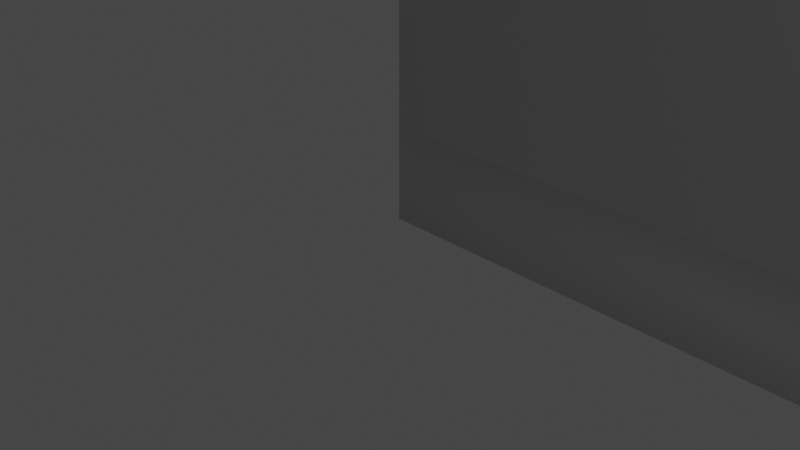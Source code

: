 # Source: DiningCorner.blend  (saved by Blender 2.93.20; exported with 4.5.12 LTS)
import bpy
from mathutils import Matrix  # noqa: F401  (used for matrix-valued properties, if any)

bpy.ops.wm.read_factory_settings(use_empty=True)
scene = bpy.context.scene
scene.name = 'Scene'

# ---- collections
col_collection = bpy.data.collections.new('Collection'); scene.collection.children.link(col_collection)

# ---- images (referenced by path relative to the original .blend; pixels are not part of the script)
import os
ASSET_DIR = os.environ.get("B2B_ASSET_DIR", "")  # directory of the original .blend (textures are referenced by path, not embedded)
HERE = os.path.dirname(os.path.abspath(__file__))  # packed textures are extracted next to this script under _unpacked/

def load_image(name, relpath, width, height, colorspace="sRGB"):
    """Load a texture the original file referenced (path relative to the .blend, or extracted next to this script)."""
    p = next((c for c in (os.path.join(HERE, relpath), os.path.join(ASSET_DIR, relpath)) if relpath and os.path.exists(c)), "")
    if p:
        img = bpy.data.images.load(p, check_existing=True)
        img.name = name
    else:  # same state as the original file: an image datablock whose file is absent (Cycles renders it pink)
        img = bpy.data.images.new(name, width, height)
        img.source = "FILE"
        img.filepath = "//" + (relpath or name)
    img.colorspace_settings.name = colorspace
    return img
img_dungeoncorner = load_image('DungeonCorner', '_unpacked/DungeonCorner.fdfb5584.png', 1024, 1024, 'sRGB')

# ---- materials (node trees are filled in below, after node groups)
mat_wire_055055055 = bpy.data.materials.new('wire_055055055')
mat_wire_055055055.use_transparent_shadow = False
mat_wire_055055055_003 = bpy.data.materials.new('wire_055055055.003')
mat_wire_055055055_003.use_transparent_shadow = False
mat_wire_055055055_001 = bpy.data.materials.new('wire_055055055.001')
mat_wire_055055055_001.use_transparent_shadow = False

# ---- material node trees
mat_wire_055055055.use_nodes = True; mat_wire_055055055.node_tree.nodes.clear()
_N = mat_wire_055055055.node_tree.nodes; _L = mat_wire_055055055.node_tree.links
n0 = _N.new('ShaderNodeBsdfPrincipled'); n0.name = 'Principled BSDF'; n0.location = (10, 300)
n0.distribution = 'GGX'
n0.subsurface_method = 'BURLEY'
n0.inputs[3].default_value = 1.45
n0.inputs[27].default_value = (0.0, 0.0, 0.0, 1.0)
n0.inputs[28].default_value = 1.0
n1 = _N.new('ShaderNodeOutputMaterial'); n1.name = 'Material Output'; n1.location = (300, 300)
_L.new(n0.outputs[0], n1.inputs[0])
n1.is_active_output = True
mat_wire_055055055_003.use_nodes = True; mat_wire_055055055_003.node_tree.nodes.clear()
_N = mat_wire_055055055_003.node_tree.nodes; _L = mat_wire_055055055_003.node_tree.links
n0 = _N.new('ShaderNodeBsdfPrincipled'); n0.name = 'Principled BSDF'; n0.location = (10, 300)
n0.distribution = 'GGX'
n0.subsurface_method = 'BURLEY'
n0.inputs[3].default_value = 1.45
n0.inputs[27].default_value = (0.0, 0.0, 0.0, 1.0)
n0.inputs[28].default_value = 1.0
n1 = _N.new('ShaderNodeOutputMaterial'); n1.name = 'Material Output'; n1.location = (300, 300)
_L.new(n0.outputs[0], n1.inputs[0])
n1.is_active_output = True
mat_wire_055055055_001.use_nodes = True; mat_wire_055055055_001.node_tree.nodes.clear()
_N = mat_wire_055055055_001.node_tree.nodes; _L = mat_wire_055055055_001.node_tree.links
n0 = _N.new('ShaderNodeBsdfPrincipled'); n0.name = 'Principled BSDF'; n0.location = (10, 300)
n0.distribution = 'GGX'
n0.subsurface_method = 'BURLEY'
n0.inputs[3].default_value = 1.45
n0.inputs[27].default_value = (0.0, 0.0, 0.0, 1.0)
n0.inputs[28].default_value = 1.0
n1 = _N.new('ShaderNodeOutputMaterial'); n1.name = 'Material Output'; n1.location = (300, 300)
n2 = _N.new('ShaderNodeTexImage'); n2.name = 'Image Texture'; n2.location = (-280, 280)
n2.image = img_dungeoncorner
_L.new(n0.outputs[0], n1.inputs[0])
_L.new(n2.outputs[0], n0.inputs[0])
n1.is_active_output = True

# ---- world
world_world = bpy.data.worlds.new('World'); scene.world = world_world
world_world.use_nodes = True; world_world.node_tree.nodes.clear()
_N = world_world.node_tree.nodes; _L = world_world.node_tree.links
n0 = _N.new('ShaderNodeOutputWorld'); n0.name = 'World Output'; n0.location = (300, 300)
n1 = _N.new('ShaderNodeBackground'); n1.name = 'Background'; n1.location = (10, 300)
n1.inputs[0].default_value = (0.05088, 0.05088, 0.05088, 1.0)
_L.new(n1.outputs[0], n0.inputs[0])
n0.is_active_output = True
world_world.color = (0.05088, 0.05088, 0.05088)
world_world.use_sun_shadow = False
world_world.sun_shadow_jitter_overblur = 0.0

# ---- cameras
cam_camera = bpy.data.cameras.new('Camera')
cam_camera.clip_end = 100.0
cam_camera.ortho_scale = 7.314

# ---- lights
light_light = bpy.data.lights.new('Light', 'POINT')
light_light.transmission_factor = 0.0
light_light.energy = 1000.0
light_light.shadow_soft_size = 0.1
light_light.shadow_maximum_resolution = 0.006
light_light.use_absolute_resolution = True

# ---- meshes
me_box001 = bpy.data.meshes.new('Box001')
me_box001.from_pydata([(0.0, 0.0, 0.0), (0.0, 2e-06, -10.0), (10.0, 2e-06, -10.0), (10.0, 0.0, 0.0), (0.0, 1.0, 0.0), (10.0, 1.0, 0.0), (10.0, 1.0, -10.0), (0.0, 1.0, -10.0)], [], [(0, 1, 2, 3), (4, 5, 6, 7), (0, 3, 5, 4), (3, 2, 6, 5), (2, 1, 7, 6), (1, 0, 4, 7)])
me_box001.polygons.foreach_set('use_smooth', [True] * 6)
_uv = me_box001.uv_layers.new(name='UVMap')
_uv.uv.foreach_set('vector', [0.3952, 0.4943, 0.3949, 0.7079, 0.1814, 0.7076, 0.1816, 0.4941, 0.3949, 0.9426, 0.1812, 0.9421, 0.1811, 0.7289, 0.3948, 0.7293, 0.1811, 0.7289, 0.1812, 0.9421, 0.1555, 0.9418, 0.1547, 0.7292, 0.1812, 0.9421, 0.3949, 0.9426, 0.3948, 0.9635, 0.1812, 0.9634, 0.1812, 0.7078, 0.3947, 0.7082, 0.3948, 0.7293, 0.1812, 0.7292, 0.3949, 0.9426, 0.3948, 0.7293, 0.4173, 0.7292, 0.4163, 0.9427])
me_box001.materials.append(mat_wire_055055055)
me_box001.use_remesh_fix_poles = True
me_box001.use_remesh_preserve_attributes = False
me_box001.update()
me_box001.normals_split_custom_set([tuple(v) for v in zip(*[iter([-0.5774, -0.5774, 0.5774, -0.5774, -0.5774, -0.5774, 0.5774, -0.5774, -0.5774, 0.5774, -0.5774, 0.5774, -0.5774, 0.5774, 0.5774, 0.5774, 0.5774, 0.5774, 0.5774, 0.5774, -0.5774, -0.5774, 0.5774, -0.5774, -0.5774, -0.5774, 0.5774, 0.5774, -0.5774, 0.5774, 0.5774, 0.5774, 0.5774, -0.5774, 0.5774, 0.5774, 0.5774, -0.5774, 0.5774, 0.5774, -0.5774, -0.5774, 0.5774, 0.5774, -0.5774, 0.5774, 0.5774, 0.5774, 0.5774, -0.5774, -0.5774, -0.5774, -0.5774, -0.5774, -0.5774, 0.5774, -0.5774, 0.5774, 0.5774, -0.5774, -0.5774, -0.5774, -0.5774, -0.5774, -0.5774, 0.5774, -0.5774, 0.5774, 0.5774, -0.5774, 0.5774, -0.5774])] * 3)])
me_box001_001 = bpy.data.meshes.new('Box001.001')
me_box001_001.from_pydata([(0.0, 1.0, 0.0), (0.0, 1.0, -1.0), (10.0, 1.0, -1.0), (10.0, 1.0, 0.0), (0.0, 19.0, 3e-06), (10.0, 19.0, 3e-06), (10.0, 19.0, -1.0), (0.0, 19.0, -1.0)], [], [(0, 1, 2, 3), (4, 5, 6, 7), (0, 3, 5, 4), (3, 2, 6, 5), (2, 1, 7, 6), (1, 0, 4, 7)])
me_box001_001.polygons.foreach_set('use_smooth', [True] * 6)
_uv = me_box001_001.uv_layers.new(name='UVMap')
_uv.uv.foreach_set('vector', [0.2415, 0.01976, 0.2415, 0.04199, 0.01915, 0.04199, 0.01915, 0.01976, 0.2637, 0.4422, 0.4861, 0.4422, 0.4861, 0.4644, 0.2637, 0.4644, 0.4861, 0.4422, 0.2637, 0.4422, 0.2637, 0.04199, 0.4861, 0.04199, 0.4861, 0.04199, 0.5083, 0.04199, 0.5083, 0.4422, 0.4861, 0.4422, 0.01915, 0.04199, 0.2415, 0.04199, 0.2415, 0.4422, 0.01915, 0.4422, 0.2637, 0.4422, 0.2415, 0.4422, 0.2415, 0.04199, 0.2637, 0.04199])
me_box001_001.materials.append(mat_wire_055055055_003)
me_box001_001.use_remesh_fix_poles = True
me_box001_001.use_remesh_preserve_attributes = False
me_box001_001.update()
me_box001_001.normals_split_custom_set([tuple(v) for v in zip(*[iter([-0.6582, -0.3656, 0.6581, -0.6581, -0.3656, -0.6582, 0.6582, -0.3656, -0.6581, 0.6581, -0.3656, 0.6582, -0.6581, 0.3656, 0.6582, 0.6582, 0.3656, 0.6581, 0.6581, 0.3656, -0.6582, -0.6582, 0.3656, -0.6581, -0.6582, -0.3656, 0.6581, 0.6581, -0.3656, 0.6582, 0.6582, 0.3656, 0.6581, -0.6581, 0.3656, 0.6582, 0.6581, -0.3656, 0.6582, 0.6582, -0.3656, -0.6581, 0.6581, 0.3656, -0.6582, 0.6582, 0.3656, 0.6581, 0.6582, -0.3656, -0.6581, -0.6581, -0.3656, -0.6582, -0.6582, 0.3656, -0.6581, 0.6581, 0.3656, -0.6582, -0.6581, -0.3656, -0.6582, -0.6582, -0.3656, 0.6581, -0.6581, 0.3656, 0.6582, -0.6582, 0.3656, -0.6581])] * 3)])
me_box001_002 = bpy.data.meshes.new('Box001.002')
me_box001_002.from_pydata([(0.0, 1.0, 0.0), (0.0, 1.0, -1.0), (10.0, 1.0, -1.0), (10.0, 1.0, 0.0), (0.0, 19.0, 3e-06), (10.0, 19.0, 3e-06), (10.0, 19.0, -1.0), (0.0, 19.0, -1.0)], [], [(0, 1, 2, 3), (4, 5, 6, 7), (0, 3, 5, 4), (3, 2, 6, 5), (2, 1, 7, 6), (1, 0, 4, 7)])
me_box001_002.polygons.foreach_set('use_smooth', [True] * 6)
_uv = me_box001_002.uv_layers.new(name='UVMap')
_uv.uv.foreach_set('vector', [0.633, 0.4763, 0.6319, 0.4451, 0.9014, 0.4446, 0.9022, 0.4763, 0.6318, 0.89, 0.9048, 0.8915, 0.9065, 0.913, 0.633, 0.913, 0.6318, 0.89, 0.5947, 0.89, 0.5947, 0.4763, 0.633, 0.4763, 0.633, 0.4763, 0.9022, 0.4763, 0.9048, 0.8915, 0.6318, 0.89, 0.9022, 0.4763, 0.936, 0.4761, 0.94, 0.8898, 0.9048, 0.8915, 0.9014, 0.4446, 0.6319, 0.4451, 0.6332, 0.07071, 0.9011, 0.07071])
me_box001_002.materials.append(mat_wire_055055055_001)
me_box001_002.use_remesh_fix_poles = True
me_box001_002.use_remesh_preserve_attributes = False
me_box001_002.update()
me_box001_002.normals_split_custom_set([tuple(v) for v in zip(*[iter([-0.6582, -0.3656, 0.6581, -0.6581, -0.3656, -0.6582, 0.6582, -0.3656, -0.6581, 0.6581, -0.3656, 0.6582, -0.6581, 0.3656, 0.6582, 0.6582, 0.3656, 0.6581, 0.6581, 0.3656, -0.6582, -0.6582, 0.3656, -0.6581, -0.6582, -0.3656, 0.6581, 0.6581, -0.3656, 0.6582, 0.6582, 0.3656, 0.6581, -0.6581, 0.3656, 0.6582, 0.6581, -0.3656, 0.6582, 0.6582, -0.3656, -0.6581, 0.6581, 0.3656, -0.6582, 0.6582, 0.3656, 0.6581, 0.6582, -0.3656, -0.6581, -0.6581, -0.3656, -0.6582, -0.6582, 0.3656, -0.6581, 0.6581, 0.3656, -0.6582, -0.6581, -0.3656, -0.6582, -0.6582, -0.3656, 0.6581, -0.6581, 0.3656, 0.6582, -0.6582, 0.3656, -0.6581])] * 3)])

# ---- objects
ob_light = bpy.data.objects.new('Light', light_light)
ob_camera = bpy.data.objects.new('Camera', cam_camera)
ob_box001 = bpy.data.objects.new('Box001', me_box001)
ob_box001_001 = bpy.data.objects.new('Box001.001', me_box001_001)
ob_box001_002 = bpy.data.objects.new('Box001.002', me_box001_002)

# ---- transforms, parenting, visibility, modifiers, constraints
ob_light.location = (4.076, 1.005, 5.904)
ob_light.rotation_euler = (0.6503, 0.05522, 1.866)
ob_light.lock_rotations_4d = False
ob_light.empty_display_type = 'ARROWS'
ob_light.color = (0.0, 0.0, 0.0, 0.0)
ob_light.lineart.crease_threshold = 0.0
ob_camera.location = (7.359, -6.926, 4.958)
ob_camera.rotation_euler = (1.109, 0.0, 0.8149)
ob_camera.lock_rotations_4d = False
ob_camera.empty_display_type = 'ARROWS'
ob_camera.color = (0.0, 0.0, 0.0, 0.0)
ob_camera.display_type = 'WIRE'
ob_camera.lineart.crease_threshold = 0.0
ob_box001.location = (0.0, 0.0, 0.0)
ob_box001.rotation_euler = (1.571, -0.0, 0.0)
ob_box001_001.location = (0.0, 0.0, 0.0)
ob_box001_001.rotation_euler = (1.571, -0.0, 0.0)
ob_box001_002.location = (0.0, 1.012, 0.0)
ob_box001_002.rotation_euler = (1.571, -0.0, 0.0)
ob_box001_002.scale = (0.1, 1.0, 9.0)

# ---- collection membership
col_collection.objects.link(ob_light)
col_collection.objects.link(ob_camera)
col_collection.objects.link(ob_box001)
col_collection.objects.link(ob_box001_001)
col_collection.objects.link(ob_box001_002)

# ---- scene / render settings (as saved in the file)
scene.camera = ob_camera
scene.frame_start = 1; scene.frame_end = 250; scene.frame_set(1)
scene.render.engine = 'BLENDER_EEVEE_NEXT'
scene.cycles.use_denoising = False
scene.cycles.samples = 128
scene.cycles.sampling_pattern = 'TABULATED_SOBOL'
scene.cycles.use_adaptive_sampling = False
scene.cycles.use_light_tree = False
scene.view_settings.view_transform = 'Filmic'
bpy.context.view_layer.update()
